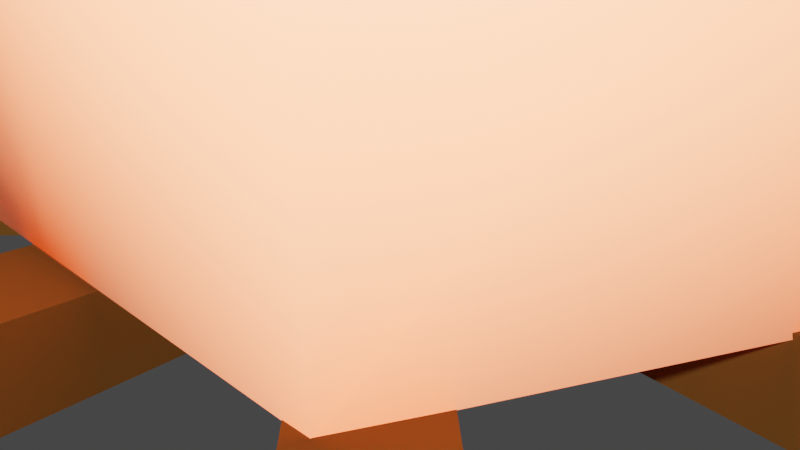 # Source: campfire.blend  (saved by Blender 3.0.42; exported with 4.5.12 LTS)
import bpy
from mathutils import Matrix  # noqa: F401  (used for matrix-valued properties, if any)

bpy.ops.wm.read_factory_settings(use_empty=True)
scene = bpy.context.scene
scene.name = 'Scene'

# ---- collections
col_collection = bpy.data.collections.new('Collection'); scene.collection.children.link(col_collection)
col_collection_1 = bpy.data.collections.new('Collection 1'); col_collection.children.link(col_collection_1)

# ---- materials (node trees are filled in below, after node groups)
mat_material_012 = bpy.data.materials.new('Material.012')
mat_material_012.alpha_threshold = 0.0
mat_material_012.use_transparent_shadow = False
mat_material_012.diffuse_color = (0.1237, 0.05562, 0.01175, 1.0)
mat_material_012.line_color = (0.0, 0.0, 0.0, 1.0)
mat_material_001 = bpy.data.materials.new('Material.001')
mat_material_001.alpha_threshold = 0.0
mat_material_001.use_transparent_shadow = False
mat_material_001.diffuse_color = (0.0, 0.02379, 0.6619, 1.0)
mat_material_001.line_color = (0.0, 0.0, 0.0, 1.0)

# ---- material node trees
mat_material_001.use_nodes = True; mat_material_001.node_tree.nodes.clear()
_N = mat_material_001.node_tree.nodes; _L = mat_material_001.node_tree.links
n0 = _N.new('ShaderNodeOutputMaterial'); n0.name = 'Material Output'; n0.location = (206, 632)
n1 = _N.new('ShaderNodeBsdfPrincipled'); n1.name = 'Principled BSDF'; n1.location = (-223, 717)
n1.distribution = 'GGX'
n1.subsurface_method = 'BURLEY'
n1.inputs[0].default_value = (10.0, 2.0, 1.0, 1.0)
n1.inputs[2].default_value = 0.2227
n1.inputs[3].default_value = 1.45
n1.inputs[11].default_value = 1.01
n1.inputs[13].default_value = 0.0
n1.inputs[20].default_value = 0.0
n1.inputs[27].default_value = (0.0, 0.0, 0.0, 1.0)
n1.inputs[28].default_value = 1.0
_L.new(n1.outputs[0], n0.inputs[0])
n0.is_active_output = True

# ---- world
world_world = bpy.data.worlds.new('World'); scene.world = world_world
world_world.use_nodes = True; world_world.node_tree.nodes.clear()
_N = world_world.node_tree.nodes; _L = world_world.node_tree.links
n0 = _N.new('ShaderNodeOutputWorld'); n0.name = 'World Output'; n0.location = (300, 300)
n1 = _N.new('ShaderNodeBackground'); n1.name = 'Background'; n1.location = (10, 300)
n1.inputs[0].default_value = (0.05088, 0.05088, 0.05088, 1.0)
_L.new(n1.outputs[0], n0.inputs[0])
n0.is_active_output = True
world_world.color = (0.05088, 0.05088, 0.05088)
world_world.use_sun_shadow = False
world_world.sun_shadow_jitter_overblur = 0.0

# ---- cameras
cam_camera = bpy.data.cameras.new('Camera')
cam_camera.clip_end = 100.0
cam_camera.ortho_scale = 7.314

# ---- meshes
me_cube = bpy.data.meshes.new('Cube')
me_cube.from_pydata([(1.775, 0.4744, 0.0167), (16.67, 0.8161, -0.1248), (1.775, -0.4744, 0.0167), (16.67, -0.8161, -0.1248), (1.762, 0.4744, 0.7944), (16.65, 0.8161, 1.447), (1.762, -0.4744, 0.7944), (16.65, -0.8161, 1.447)], [], [(0, 2, 6, 4), (3, 7, 6, 2), (7, 5, 4, 6), (5, 7, 3, 1), (1, 3, 2, 0), (5, 1, 0, 4)])
_uv = me_cube.uv_layers.new(name='UVMap')
_uv.uv.foreach_set('vector', [0.625, 0.5, 0.625, 0.75, 0.875, 0.75, 0.875, 0.5, 0.375, 0.75, 0.375, 1.0, 0.625, 1.0, 0.625, 0.75, 0.375, 0.0, 0.375, 0.25, 0.625, 0.25, 0.625, 0.0, 0.125, 0.5, 0.125, 0.75, 0.375, 0.75, 0.375, 0.5, 0.375, 0.5, 0.375, 0.75, 0.625, 0.75, 0.625, 0.5, 0.375, 0.25, 0.375, 0.5, 0.625, 0.5, 0.625, 0.25])
me_cube.materials.append(mat_material_012)
me_cube.use_remesh_preserve_volume = False
me_cube.use_remesh_preserve_attributes = False
me_cube.use_mirror_x = True
me_cube.update()
me_cube_001 = bpy.data.meshes.new('Cube.001')
me_cube_001.from_pydata([(1.054, -1.559, 12.68), (3.107, -3.65, 0.8643), (1.054, 0.8451, 12.68), (4.535, 2.936, 0.8643), (-1.418, -1.559, 12.68), (-2.316, -3.65, 0.8643), (-1.259, 0.8451, 12.68), (-3.71, 2.936, 0.8643), (2.055, -3.48, 6.771), (-1.672, 4.104, 6.771), (1.845, 2.766, 6.771), (-1.961, -3.48, 6.771), (-0.1821, -3.65, 0.8643), (-0.1821, 0.845, 14.68), (-0.1821, 3.841, 0.8643), (-0.1821, -1.559, 14.68), (-0.1821, -3.48, 6.771), (-0.1821, 4.123, 6.771), (2.893, -3.565, 3.818), (3.3, 2.851, 3.818), (-1.644, -3.565, 3.818), (-2.216, 3.107, 3.818), (-0.1821, 4.1, 3.818), (-0.1821, -3.565, 3.818), (-1.663, 3.763, 9.725), (0.9252, -3.395, 9.725), (1.736, 2.681, 9.725), (-1.289, -3.395, 9.725), (-0.1821, -3.395, 9.725), (-0.1821, 3.695, 9.725), (-4.106, -0.357, 0.8643), (1.777, -0.3571, 12.68), (-1.418, -0.3571, 12.68), (4.582, -0.357, 0.8643), (2.398, -0.357, 6.771), (-4.942, -0.357, 6.771), (-0.1821, -0.357, 0.8643), (-0.1821, -0.3571, 14.68), (-3.949, -0.357, 3.818), (3.91, -0.357, 3.818), (2.449, -0.3571, 9.725), (-3.755, -0.3571, 9.725)], [], [(37, 6, 32), (29, 6, 13), (41, 4, 32), (36, 3, 33), (40, 2, 31), (28, 0, 15), (23, 8, 16), (19, 34, 39), (38, 11, 35), (22, 9, 17), (22, 10, 19), (20, 16, 11), (28, 4, 27), (7, 36, 30), (29, 2, 26), (2, 37, 31), (12, 20, 5), (14, 19, 3), (14, 21, 22), (5, 38, 30), (3, 39, 33), (12, 18, 23), (10, 29, 26), (16, 27, 11), (16, 25, 28), (34, 26, 40), (11, 41, 35), (17, 24, 29), (9, 41, 24), (8, 40, 25), (1, 39, 18), (7, 38, 21), (0, 37, 15), (5, 36, 12), (21, 35, 9), (18, 34, 8), (40, 0, 25), (36, 1, 12), (41, 6, 24), (15, 32, 4), (8, 34, 40), (37, 13, 6), (29, 24, 6), (41, 27, 4), (36, 14, 3), (40, 26, 2), (28, 25, 0), (23, 18, 8), (19, 10, 34), (38, 20, 11), (22, 21, 9), (22, 17, 10), (20, 23, 16), (28, 15, 4), (7, 14, 36), (29, 13, 2), (2, 13, 37), (12, 23, 20), (14, 22, 19), (14, 7, 21), (5, 20, 38), (3, 19, 39), (12, 1, 18), (10, 17, 29), (16, 28, 27), (16, 8, 25), (34, 10, 26), (11, 27, 41), (17, 9, 24), (9, 35, 41), (1, 33, 39), (7, 30, 38), (0, 31, 37), (5, 30, 36), (21, 38, 35), (18, 39, 34), (40, 31, 0), (36, 33, 1), (41, 32, 6), (15, 37, 32)])
_uv = me_cube_001.uv_layers.new(name='UVMap')
_uv.uv.foreach_set('vector', [0.75, 0.625, 0.875, 0.75, 0.875, 0.625, 0.5625, 0.875, 0.625, 1.0, 0.625, 0.875, 0.5625, 0.125, 0.625, 0.25, 0.625, 0.125, 0.25, 0.625, 0.375, 0.75, 0.375, 0.625, 0.5625, 0.625, 0.625, 0.75, 0.625, 0.625, 0.5625, 0.375, 0.625, 0.5, 0.625, 0.375, 0.4375, 0.375, 0.5, 0.5, 0.5, 0.375, 0.4375, 0.75, 0.5, 0.625, 0.4375, 0.625, 0.4375, 0.125, 0.5, 0.25, 0.5, 0.125, 0.4375, 0.875, 0.5, 1.0, 0.5, 0.875, 0.4375, 0.875, 0.5, 0.75, 0.4375, 0.75, 0.4375, 0.25, 0.5, 0.375, 0.5, 0.25, 0.5625, 0.375, 0.625, 0.25, 0.5625, 0.25, 0.125, 0.75, 0.25, 0.625, 0.125, 0.625, 0.5625, 0.875, 0.625, 0.75, 0.5625, 0.75, 0.625, 0.75, 0.75, 0.625, 0.625, 0.625, 0.375, 0.375, 0.4375, 0.25, 0.375, 0.25, 0.375, 0.875, 0.4375, 0.75, 0.375, 0.75, 0.375, 0.875, 0.4375, 1.0, 0.4375, 0.875, 0.375, 0.25, 0.4375, 0.125, 0.375, 0.125, 0.375, 0.75, 0.4375, 0.625, 0.375, 0.625, 0.375, 0.375, 0.4375, 0.5, 0.4375, 0.375, 0.5, 0.75, 0.5625, 0.875, 0.5625, 0.75, 0.5, 0.375, 0.5625, 0.25, 0.5, 0.25, 0.5, 0.375, 0.5625, 0.5, 0.5625, 0.375, 0.5, 0.625, 0.5625, 0.75, 0.5625, 0.625, 0.5, 0.25, 0.5625, 0.125, 0.5, 0.125, 0.5, 0.875, 0.5625, 1.0, 0.5625, 0.875, 0.5, 0.0, 0.5625, 0.125, 0.5625, 0.0, 0.5, 0.5, 0.5625, 0.625, 0.5625, 0.5, 0.375, 0.5, 0.4375, 0.625, 0.4375, 0.5, 0.375, 0.0, 0.4375, 0.125, 0.4375, 0.0, 0.625, 0.5, 0.75, 0.625, 0.75, 0.5, 0.125, 0.5, 0.25, 0.625, 0.25, 0.5, 0.4375, 0.0, 0.5, 0.125, 0.5, 0.0, 0.4375, 0.5, 0.5, 0.625, 0.5, 0.5, 0.5625, 0.625, 0.625, 0.5, 0.5625, 0.5, 0.25, 0.625, 0.375, 0.5, 0.25, 0.5, 0.5625, 0.125, 0.625, 0.0, 0.5625, 0.0, 0.75, 0.5, 0.875, 0.625, 0.875, 0.5, 0.5, 0.5, 0.5, 0.625, 0.5625, 0.625, 0.75, 0.625, 0.75, 0.75, 0.875, 0.75, 0.5625, 0.875, 0.5625, 1.0, 0.625, 1.0, 0.5625, 0.125, 0.5625, 0.25, 0.625, 0.25, 0.25, 0.625, 0.25, 0.75, 0.375, 0.75, 0.5625, 0.625, 0.5625, 0.75, 0.625, 0.75, 0.5625, 0.375, 0.5625, 0.5, 0.625, 0.5, 0.4375, 0.375, 0.4375, 0.5, 0.5, 0.5, 0.4375, 0.75, 0.5, 0.75, 0.5, 0.625, 0.4375, 0.125, 0.4375, 0.25, 0.5, 0.25, 0.4375, 0.875, 0.4375, 1.0, 0.5, 1.0, 0.4375, 0.875, 0.5, 0.875, 0.5, 0.75, 0.4375, 0.25, 0.4375, 0.375, 0.5, 0.375, 0.5625, 0.375, 0.625, 0.375, 0.625, 0.25, 0.125, 0.75, 0.25, 0.75, 0.25, 0.625, 0.5625, 0.875, 0.625, 0.875, 0.625, 0.75, 0.625, 0.75, 0.75, 0.75, 0.75, 0.625, 0.375, 0.375, 0.4375, 0.375, 0.4375, 0.25, 0.375, 0.875, 0.4375, 0.875, 0.4375, 0.75, 0.375, 0.875, 0.375, 1.0, 0.4375, 1.0, 0.375, 0.25, 0.4375, 0.25, 0.4375, 0.125, 0.375, 0.75, 0.4375, 0.75, 0.4375, 0.625, 0.375, 0.375, 0.375, 0.5, 0.4375, 0.5, 0.5, 0.75, 0.5, 0.875, 0.5625, 0.875, 0.5, 0.375, 0.5625, 0.375, 0.5625, 0.25, 0.5, 0.375, 0.5, 0.5, 0.5625, 0.5, 0.5, 0.625, 0.5, 0.75, 0.5625, 0.75, 0.5, 0.25, 0.5625, 0.25, 0.5625, 0.125, 0.5, 0.875, 0.5, 1.0, 0.5625, 1.0, 0.5, 0.0, 0.5, 0.125, 0.5625, 0.125, 0.375, 0.5, 0.375, 0.625, 0.4375, 0.625, 0.375, 0.0, 0.375, 0.125, 0.4375, 0.125, 0.625, 0.5, 0.625, 0.625, 0.75, 0.625, 0.125, 0.5, 0.125, 0.625, 0.25, 0.625, 0.4375, 0.0, 0.4375, 0.125, 0.5, 0.125, 0.4375, 0.5, 0.4375, 0.625, 0.5, 0.625, 0.5625, 0.625, 0.625, 0.625, 0.625, 0.5, 0.25, 0.625, 0.375, 0.625, 0.375, 0.5, 0.5625, 0.125, 0.625, 0.125, 0.625, 0.0, 0.75, 0.5, 0.75, 0.625, 0.875, 0.625])
me_cube_001.materials.append(mat_material_001)
me_cube_001.use_remesh_preserve_volume = False
me_cube_001.use_remesh_preserve_attributes = False
me_cube_001.use_mirror_vertex_groups = False
me_cube_001.update()
me_cube_001.normals_split_custom_set([tuple(v) for v in zip(*[iter([-0.04564, 0.01598, 0.9988, -0.7658, 0.3781, 0.5202, -0.817, 0.05392, 0.5741, 0.2324, 0.8996, 0.3698, -0.7658, 0.378, 0.5202, -0.02513, 0.4086, 0.9124, -0.914, -0.07063, 0.3995, -0.7365, -0.4651, 0.4911, -0.817, 0.05394, 0.5741, 0.0, 2.751e-06, -1.0, 0.6936, 0.5378, -0.4792, 0.8004, -0.1601, -0.5777, 0.9828, -0.05105, 0.1777, 0.7413, 0.4976, 0.4504, 0.8958, 1.419e-05, 0.4444, 1.979e-05, -0.9637, 0.267, 0.697, -0.5923, 0.4042, 3.01e-05, -0.4598, 0.888, 0.0, -0.9996, 0.02877, 0.6237, -0.7636, 0.1671, 0.0, -0.9996, 0.02877, 0.6921, 0.655, 0.3032, 0.977, 0.01602, 0.2128, 0.9352, -0.09711, 0.3406, -0.9893, -0.139, -0.04509, -0.4567, -0.8886, 0.04271, -0.9957, -0.07852, 0.04919, 0.005769, 0.9983, -0.05835, -0.4773, 0.8781, 0.03363, 0.2843, 0.9569, 0.05894, 0.005791, 0.9983, -0.05835, 0.7722, 0.6085, 0.1827, 0.6921, 0.655, 0.3033, -0.4158, -0.9081, 0.05003, 0.0, -0.9996, 0.02877, -0.4567, -0.8886, 0.04274, -2.236e-05, -0.9637, 0.267, -0.7365, -0.4652, 0.4912, -0.3615, -0.8855, 0.2918, -0.6527, 0.5602, -0.51, 0.0, 2.751e-06, -1.0, -0.7669, -0.1453, -0.6251, 0.2324, 0.8996, 0.3698, 0.7413, 0.4976, 0.4504, 0.752, 0.6052, 0.2611, 0.7413, 0.4976, 0.4504, -0.04565, 0.01606, 0.9988, 0.8958, -4.306e-05, 0.4444, -3.457e-06, -0.7172, -0.6969, -0.4158, -0.9081, 0.05, -0.4329, -0.7012, -0.5665, -0.02184, 0.7485, -0.6628, 0.6921, 0.655, 0.3033, 0.6937, 0.5378, -0.4792, -0.02186, 0.7484, -0.6628, -0.6476, 0.762, -0.0005078, 0.005768, 0.9983, -0.05836, -0.4329, -0.7013, -0.5664, -0.9893, -0.139, -0.04507, -0.7668, -0.1453, -0.6252, 0.6936, 0.5379, -0.4791, 0.9352, -0.09711, 0.3406, 0.8004, -0.1601, -0.5777, -3.657e-05, -0.7172, -0.6969, 0.617, -0.7695, 0.1646, 0.0, -0.9996, 0.02877, 0.7722, 0.6085, 0.1827, 0.2324, 0.8996, 0.3698, 0.7521, 0.6052, 0.2611, 0.0, -0.9996, 0.02877, -0.3615, -0.8856, 0.2918, -0.4567, -0.8886, 0.04271, 0.0, -0.9996, 0.02877, 0.4154, -0.8522, 0.3182, 1.143e-05, -0.9637, 0.267, 0.977, 0.01598, 0.2128, 0.752, 0.6052, 0.2611, 0.9828, -0.05102, 0.1777, -0.4567, -0.8886, 0.04273, -0.914, -0.07069, 0.3995, -0.9957, -0.07852, 0.04919, 0.2843, 0.9569, 0.05896, -0.4592, 0.801, 0.3841, 0.2324, 0.8996, 0.3698, -0.4773, 0.8781, 0.03361, -0.914, -0.07064, 0.3995, -0.4592, 0.801, 0.3841, 0.6237, -0.7636, 0.1671, 0.9828, -0.05102, 0.1777, 0.4155, -0.8521, 0.3182, 0.4783, -0.6701, -0.5676, 0.9352, -0.09714, 0.3406, 0.617, -0.7695, 0.1646, -0.6527, 0.5602, -0.51, -0.9893, -0.139, -0.04509, -0.6476, 0.762, -0.0004899, 0.697, -0.5923, 0.4043, -0.04561, 0.016, 0.9988, 2.435e-05, -0.4599, 0.888, -0.4329, -0.7012, -0.5665, 0.0, 2.751e-06, -1.0, -3.442e-05, -0.7172, -0.6968, -0.6476, 0.7619, -0.000525, -0.9957, -0.07853, 0.04911, -0.4773, 0.8781, 0.03362, 0.6171, -0.7695, 0.1645, 0.977, 0.01602, 0.2128, 0.6237, -0.7636, 0.167, 0.9828, -0.05102, 0.1777, 0.697, -0.5922, 0.4043, 0.4154, -0.8521, 0.3182, 0.0, 2.751e-06, -1.0, 0.4783, -0.6702, -0.5676, 3.426e-05, -0.7172, -0.6968, -0.914, -0.07068, 0.3995, -0.7658, 0.3781, 0.5202, -0.4592, 0.801, 0.3841, 1.118e-05, -0.4598, 0.888, -0.817, 0.05391, 0.5741, -0.7365, -0.4652, 0.4912, 0.6237, -0.7636, 0.167, 0.977, 0.01603, 0.2128, 0.9827, -0.05104, 0.1778, -0.04562, 0.01599, 0.9988, -0.02515, 0.4085, 0.9124, -0.7658, 0.3781, 0.5202, 0.2324, 0.8996, 0.3698, -0.4592, 0.801, 0.3841, -0.7658, 0.3781, 0.5202, -0.914, -0.07067, 0.3995, -0.3615, -0.8856, 0.2918, -0.7365, -0.4651, 0.4912, 1.746e-07, 2.499e-06, -1.0, -0.02182, 0.7485, -0.6628, 0.6936, 0.5379, -0.4792, 0.9828, -0.05103, 0.1777, 0.752, 0.6052, 0.2611, 0.7413, 0.4976, 0.4504, 1.024e-05, -0.9637, 0.267, 0.4154, -0.8522, 0.3182, 0.697, -0.5922, 0.4043, 0.0, -0.9996, 0.02877, 0.6171, -0.7695, 0.1646, 0.6237, -0.7636, 0.1671, 0.6921, 0.655, 0.3033, 0.7722, 0.6086, 0.1827, 0.977, 0.016, 0.2128, -0.9893, -0.139, -0.04507, -0.4159, -0.908, 0.05001, -0.4567, -0.8886, 0.04272, 0.005757, 0.9983, -0.05835, -0.6476, 0.7619, -0.000529, -0.4773, 0.8781, 0.03363, 0.005778, 0.9983, -0.05834, 0.2843, 0.9569, 0.05894, 0.7722, 0.6085, 0.1827, -0.4158, -0.9081, 0.05002, 0.0, -0.9996, 0.02877, 0.0, -0.9996, 0.02877, -2.208e-05, -0.9637, 0.267, -4.876e-05, -0.4598, 0.888, -0.7365, -0.4651, 0.4912, -0.6528, 0.5601, -0.51, -0.02183, 0.7485, -0.6628, -2.253e-07, 2.499e-06, -1.0, 0.2324, 0.8996, 0.3698, -0.02514, 0.4085, 0.9124, 0.7413, 0.4976, 0.4504, 0.7414, 0.4976, 0.4503, -0.02519, 0.4085, 0.9124, -0.04561, 0.01611, 0.9988, 2.901e-05, -0.7172, -0.6969, 0.0, -0.9996, 0.02877, -0.4158, -0.9081, 0.05005, -0.02179, 0.7484, -0.6628, 0.005773, 0.9983, -0.05835, 0.6921, 0.655, 0.3032, -0.02184, 0.7484, -0.6628, -0.6527, 0.5602, -0.51, -0.6476, 0.762, -0.0005104, -0.433, -0.7012, -0.5665, -0.4158, -0.9081, 0.05003, -0.9893, -0.139, -0.04509, 0.6936, 0.5378, -0.4792, 0.6921, 0.655, 0.3033, 0.9352, -0.09712, 0.3406, 1.399e-05, -0.7172, -0.6969, 0.4784, -0.6701, -0.5675, 0.617, -0.7695, 0.1646, 0.7722, 0.6085, 0.1827, 0.2843, 0.9569, 0.05893, 0.2324, 0.8996, 0.3698, 0.0, -0.9996, 0.02877, -1.148e-05, -0.9637, 0.267, -0.3615, -0.8856, 0.2918, 0.0, -0.9996, 0.02877, 0.6237, -0.7636, 0.167, 0.4154, -0.8522, 0.3182, 0.977, 0.016, 0.2128, 0.7722, 0.6086, 0.1827, 0.7521, 0.6052, 0.2611, -0.4568, -0.8886, 0.04273, -0.3615, -0.8855, 0.2918, -0.914, -0.07064, 0.3995, 0.2843, 0.9569, 0.05894, -0.4773, 0.8781, 0.03363, -0.4592, 0.801, 0.3841, -0.4773, 0.8781, 0.03365, -0.9957, -0.07851, 0.04918, -0.914, -0.07067, 0.3995, 0.4784, -0.6701, -0.5676, 0.8004, -0.1601, -0.5777, 0.9352, -0.09712, 0.3406, -0.6527, 0.5602, -0.51, -0.7669, -0.1453, -0.6251, -0.9893, -0.139, -0.04507, 0.697, -0.5923, 0.4042, 0.8958, 2.852e-05, 0.4444, -0.04562, 0.01604, 0.9988, -0.4329, -0.7012, -0.5665, -0.7669, -0.1453, -0.6251, 0.0, 2.751e-06, -1.0, -0.6476, 0.762, -0.000507, -0.9893, -0.139, -0.04511, -0.9957, -0.0785, 0.04916, 0.617, -0.7695, 0.1645, 0.9352, -0.09711, 0.3406, 0.977, 0.01602, 0.2128, 0.9828, -0.05103, 0.1777, 0.8958, -8.46e-06, 0.4444, 0.697, -0.5922, 0.4043, 0.0, 2.751e-06, -1.0, 0.8004, -0.1601, -0.5777, 0.4784, -0.6701, -0.5676, -0.914, -0.07065, 0.3995, -0.817, 0.05393, 0.5741, -0.7658, 0.378, 0.5202, -1.639e-06, -0.4598, 0.888, -0.04563, 0.016, 0.9988, -0.817, 0.05391, 0.5741])] * 3)])
me_cube_004 = bpy.data.meshes.new('Cube.004')
me_cube_004.from_pydata([(2.223, -2.195, 1.839), (2.62, -2.499, -0.06317), (2.223, 3.031, 1.943), (2.62, 3.41, 0.05408), (-2.223, -2.195, 1.839), (-2.62, -2.499, -0.06317), (-2.223, 3.031, 1.943), (-2.62, 3.41, 0.05408)], [], [(0, 2, 6, 4), (3, 7, 6, 2), (7, 5, 4, 6), (5, 7, 3, 1), (1, 3, 2, 0), (5, 1, 0, 4)])
_uv = me_cube_004.uv_layers.new(name='UVMap')
_uv.uv.foreach_set('vector', [0.625, 0.5, 0.625, 0.75, 0.875, 0.75, 0.875, 0.5, 0.375, 0.75, 0.375, 1.0, 0.625, 1.0, 0.625, 0.75, 0.375, 0.0, 0.375, 0.25, 0.625, 0.25, 0.625, 0.0, 0.125, 0.5, 0.125, 0.75, 0.375, 0.75, 0.375, 0.5, 0.375, 0.5, 0.375, 0.75, 0.625, 0.75, 0.625, 0.5, 0.375, 0.25, 0.375, 0.5, 0.625, 0.5, 0.625, 0.25])
me_cube_004.materials.append(mat_material_012)
me_cube_004.use_remesh_preserve_volume = False
me_cube_004.use_remesh_preserve_attributes = False
me_cube_004.use_mirror_x = True
me_cube_004.update()
me_cube_009 = bpy.data.meshes.new('Cube.009')
me_cube_009.from_pydata([(0.5556, -1.874, -0.04379), (0.5149, -16.78, -0.1853), (-0.3928, -1.849, -0.04379), (-1.117, -16.73, -0.1853), (0.5559, -1.86, 0.7339), (0.5156, -16.75, 1.386), (-0.3924, -1.836, 0.7339), (-1.116, -16.71, 1.386)], [], [(0, 2, 6, 4), (3, 7, 6, 2), (7, 5, 4, 6), (5, 7, 3, 1), (1, 3, 2, 0), (5, 1, 0, 4)])
_uv = me_cube_009.uv_layers.new(name='UVMap')
_uv.uv.foreach_set('vector', [0.625, 0.5, 0.625, 0.75, 0.875, 0.75, 0.875, 0.5, 0.375, 0.75, 0.375, 1.0, 0.625, 1.0, 0.625, 0.75, 0.375, 0.0, 0.375, 0.25, 0.625, 0.25, 0.625, 0.0, 0.125, 0.5, 0.125, 0.75, 0.375, 0.75, 0.375, 0.5, 0.375, 0.5, 0.375, 0.75, 0.625, 0.75, 0.625, 0.5, 0.375, 0.25, 0.375, 0.5, 0.625, 0.5, 0.625, 0.25])
me_cube_009.materials.append(mat_material_012)
me_cube_009.use_remesh_preserve_volume = False
me_cube_009.use_remesh_preserve_attributes = False
me_cube_009.use_mirror_x = True
me_cube_009.update()
me_cube_010 = bpy.data.meshes.new('Cube.010')
me_cube_010.from_pydata([(1.057, 1.486, 0.0167), (12.21, 11.37, -0.1248), (1.67, 0.7618, 0.0167), (13.26, 10.13, -0.1248), (1.047, 1.477, 0.7944), (12.19, 11.35, 1.447), (1.66, 0.7532, 0.7944), (13.24, 10.11, 1.447)], [], [(0, 2, 6, 4), (3, 7, 6, 2), (7, 5, 4, 6), (5, 7, 3, 1), (1, 3, 2, 0), (5, 1, 0, 4)])
_uv = me_cube_010.uv_layers.new(name='UVMap')
_uv.uv.foreach_set('vector', [0.625, 0.5, 0.625, 0.75, 0.875, 0.75, 0.875, 0.5, 0.375, 0.75, 0.375, 1.0, 0.625, 1.0, 0.625, 0.75, 0.375, 0.0, 0.375, 0.25, 0.625, 0.25, 0.625, 0.0, 0.125, 0.5, 0.125, 0.75, 0.375, 0.75, 0.375, 0.5, 0.375, 0.5, 0.375, 0.75, 0.625, 0.75, 0.625, 0.5, 0.375, 0.25, 0.375, 0.5, 0.625, 0.5, 0.625, 0.25])
me_cube_010.materials.append(mat_material_012)
me_cube_010.use_remesh_preserve_volume = False
me_cube_010.use_remesh_preserve_attributes = False
me_cube_010.use_mirror_x = True
me_cube_010.update()
me_cube_011 = bpy.data.meshes.new('Cube.011')
me_cube_011.from_pydata([(-0.3998, 1.6, 0.01411), (-0.3768, 16.5, -0.1274), (0.5486, 1.576, 0.01411), (1.255, 16.46, -0.1274), (-0.4002, 1.586, 0.7918), (-0.3775, 16.48, 1.444), (0.5483, 1.563, 0.7918), (1.254, 16.44, 1.444)], [], [(0, 2, 6, 4), (3, 7, 6, 2), (7, 5, 4, 6), (5, 7, 3, 1), (1, 3, 2, 0), (5, 1, 0, 4)])
_uv = me_cube_011.uv_layers.new(name='UVMap')
_uv.uv.foreach_set('vector', [0.625, 0.5, 0.625, 0.75, 0.875, 0.75, 0.875, 0.5, 0.375, 0.75, 0.375, 1.0, 0.625, 1.0, 0.625, 0.75, 0.375, 0.0, 0.375, 0.25, 0.625, 0.25, 0.625, 0.0, 0.125, 0.5, 0.125, 0.75, 0.375, 0.75, 0.375, 0.5, 0.375, 0.5, 0.375, 0.75, 0.625, 0.75, 0.625, 0.5, 0.375, 0.25, 0.375, 0.5, 0.625, 0.5, 0.625, 0.25])
me_cube_011.materials.append(mat_material_012)
me_cube_011.use_remesh_preserve_volume = False
me_cube_011.use_remesh_preserve_attributes = False
me_cube_011.use_mirror_x = True
me_cube_011.update()
me_cube_012 = bpy.data.meshes.new('Cube.012')
me_cube_012.from_pydata([(-1.261, 0.6373, 0.01027), (-11.98, 10.99, -0.1312), (-0.5865, 1.304, 0.01027), (-10.82, 12.14, -0.1312), (-1.252, 0.6278, 0.7879), (-11.96, 10.97, 1.44), (-0.5771, 1.295, 0.7879), (-10.8, 12.12, 1.44)], [], [(0, 2, 6, 4), (3, 7, 6, 2), (7, 5, 4, 6), (5, 7, 3, 1), (1, 3, 2, 0), (5, 1, 0, 4)])
_uv = me_cube_012.uv_layers.new(name='UVMap')
_uv.uv.foreach_set('vector', [0.625, 0.5, 0.625, 0.75, 0.875, 0.75, 0.875, 0.5, 0.375, 0.75, 0.375, 1.0, 0.625, 1.0, 0.625, 0.75, 0.375, 0.0, 0.375, 0.25, 0.625, 0.25, 0.625, 0.0, 0.125, 0.5, 0.125, 0.75, 0.375, 0.75, 0.375, 0.5, 0.375, 0.5, 0.375, 0.75, 0.625, 0.75, 0.625, 0.5, 0.375, 0.25, 0.375, 0.5, 0.625, 0.5, 0.625, 0.25])
me_cube_012.materials.append(mat_material_012)
me_cube_012.use_remesh_preserve_volume = False
me_cube_012.use_remesh_preserve_attributes = False
me_cube_012.use_mirror_x = True
me_cube_012.update()
me_cube_013 = bpy.data.meshes.new('Cube.013')
me_cube_013.from_pydata([(1.478, -1.049, -0.02482), (12.73, -10.82, -0.1663), (0.84, -1.751, -0.02482), (11.63, -12.03, -0.1663), (1.468, -1.04, 0.7528), (12.71, -10.8, 1.405), (0.8301, -1.742, 0.7528), (11.61, -12.01, 1.405)], [], [(0, 2, 6, 4), (3, 7, 6, 2), (7, 5, 4, 6), (5, 7, 3, 1), (1, 3, 2, 0), (5, 1, 0, 4)])
_uv = me_cube_013.uv_layers.new(name='UVMap')
_uv.uv.foreach_set('vector', [0.625, 0.5, 0.625, 0.75, 0.875, 0.75, 0.875, 0.5, 0.375, 0.75, 0.375, 1.0, 0.625, 1.0, 0.625, 0.75, 0.375, 0.0, 0.375, 0.25, 0.625, 0.25, 0.625, 0.0, 0.125, 0.5, 0.125, 0.75, 0.375, 0.75, 0.375, 0.5, 0.375, 0.5, 0.375, 0.75, 0.625, 0.75, 0.625, 0.5, 0.375, 0.25, 0.375, 0.5, 0.625, 0.5, 0.625, 0.25])
me_cube_013.materials.append(mat_material_012)
me_cube_013.use_remesh_preserve_volume = False
me_cube_013.use_remesh_preserve_attributes = False
me_cube_013.use_mirror_x = True
me_cube_013.update()
me_cube_014 = bpy.data.meshes.new('Cube.014')
me_cube_014.from_pydata([(-1.34, -0.6087, 0.1075), (-16.22, -1.426, -0.03406), (-1.37, 0.3395, 0.1075), (-16.27, 0.205, -0.03406), (-1.326, -0.6083, 0.8851), (-16.19, -1.425, 1.537), (-1.357, 0.3399, 0.8851), (-16.25, 0.2059, 1.537)], [], [(0, 2, 6, 4), (3, 7, 6, 2), (7, 5, 4, 6), (5, 7, 3, 1), (1, 3, 2, 0), (5, 1, 0, 4)])
_uv = me_cube_014.uv_layers.new(name='UVMap')
_uv.uv.foreach_set('vector', [0.625, 0.5, 0.625, 0.75, 0.875, 0.75, 0.875, 0.5, 0.375, 0.75, 0.375, 1.0, 0.625, 1.0, 0.625, 0.75, 0.375, 0.0, 0.375, 0.25, 0.625, 0.25, 0.625, 0.0, 0.125, 0.5, 0.125, 0.75, 0.375, 0.75, 0.375, 0.5, 0.375, 0.5, 0.375, 0.75, 0.625, 0.75, 0.625, 0.5, 0.375, 0.25, 0.375, 0.5, 0.625, 0.5, 0.625, 0.25])
me_cube_014.materials.append(mat_material_012)
me_cube_014.use_remesh_preserve_volume = False
me_cube_014.use_remesh_preserve_attributes = False
me_cube_014.use_mirror_x = True
me_cube_014.update()
me_cube_015 = bpy.data.meshes.new('Cube.015')
me_cube_015.from_pydata([(0.03563, -0.8049, 0.1093), (-10.36, -11.48, -0.03222), (-0.6288, -0.1277, 0.1093), (-11.5, -10.32, -0.03222), (0.04515, -0.7956, 0.887), (-10.34, -11.46, 1.539), (-0.6193, -0.1184, 0.887), (-11.48, -10.3, 1.539)], [], [(0, 2, 6, 4), (3, 7, 6, 2), (7, 5, 4, 6), (5, 7, 3, 1), (1, 3, 2, 0), (5, 1, 0, 4)])
_uv = me_cube_015.uv_layers.new(name='UVMap')
_uv.uv.foreach_set('vector', [0.625, 0.5, 0.625, 0.75, 0.875, 0.75, 0.875, 0.5, 0.375, 0.75, 0.375, 1.0, 0.625, 1.0, 0.625, 0.75, 0.375, 0.0, 0.375, 0.25, 0.625, 0.25, 0.625, 0.0, 0.125, 0.5, 0.125, 0.75, 0.375, 0.75, 0.375, 0.5, 0.375, 0.5, 0.375, 0.75, 0.625, 0.75, 0.625, 0.5, 0.375, 0.25, 0.375, 0.5, 0.625, 0.5, 0.625, 0.25])
me_cube_015.materials.append(mat_material_012)
me_cube_015.use_remesh_preserve_volume = False
me_cube_015.use_remesh_preserve_attributes = False
me_cube_015.use_mirror_x = True
me_cube_015.update()

# ---- objects
ob_cube = bpy.data.objects.new('Cube', me_cube)
ob_camera = bpy.data.objects.new('Camera', cam_camera)
ob_cube_001 = bpy.data.objects.new('Cube.001', me_cube_001)
ob_cube_004 = bpy.data.objects.new('Cube.004', me_cube_004)
ob_cube_002 = bpy.data.objects.new('Cube.002', me_cube_009)
ob_cube_003 = bpy.data.objects.new('Cube.003', me_cube_010)
ob_cube_005 = bpy.data.objects.new('Cube.005', me_cube_011)
ob_cube_006 = bpy.data.objects.new('Cube.006', me_cube_012)
ob_cube_007 = bpy.data.objects.new('Cube.007', me_cube_013)
ob_cube_008 = bpy.data.objects.new('Cube.008', me_cube_014)
ob_cube_009 = bpy.data.objects.new('Cube.009', me_cube_015)

# ---- transforms, parenting, visibility, modifiers, constraints
ob_cube.location = (0.0, 0.0, 0.0)
ob_cube.lock_rotations_4d = False
ob_cube.empty_display_type = 'ARROWS'
ob_cube.lineart.crease_threshold = 0.0
ob_cube.use_mesh_mirror_x = True
ob_camera.location = (7.359, -6.926, 4.958)
ob_camera.rotation_euler = (1.109, 0.0, 0.8149)
ob_camera.lock_rotations_4d = False
ob_camera.empty_display_type = 'ARROWS'
ob_camera.color = (0.0, 0.0, 0.0, 0.0)
ob_camera.display_type = 'WIRE'
ob_camera.lineart.crease_threshold = 0.0
ob_cube_001.location = (0.0, 0.0, 0.0)
ob_cube_001.lock_rotations_4d = False
ob_cube_001.empty_display_type = 'ARROWS'
ob_cube_001.lineart.crease_threshold = 0.0
ob_cube_004.location = (0.0, 0.0, 0.0)
ob_cube_004.lock_rotations_4d = False
ob_cube_004.empty_display_type = 'ARROWS'
ob_cube_004.lineart.crease_threshold = 0.0
ob_cube_004.use_mesh_mirror_x = True
ob_cube_002.location = (0.0, 0.0, 0.0)
ob_cube_002.lock_rotations_4d = False
ob_cube_002.empty_display_type = 'ARROWS'
ob_cube_002.lineart.crease_threshold = 0.0
ob_cube_002.use_mesh_mirror_x = True
ob_cube_003.location = (0.0, 0.0, 0.0)
ob_cube_003.lock_rotations_4d = False
ob_cube_003.empty_display_type = 'ARROWS'
ob_cube_003.lineart.crease_threshold = 0.0
ob_cube_003.use_mesh_mirror_x = True
ob_cube_005.location = (0.0, 0.0, 0.0)
ob_cube_005.lock_rotations_4d = False
ob_cube_005.empty_display_type = 'ARROWS'
ob_cube_005.lineart.crease_threshold = 0.0
ob_cube_005.use_mesh_mirror_x = True
ob_cube_006.location = (0.0, 0.0, 0.0)
ob_cube_006.lock_rotations_4d = False
ob_cube_006.empty_display_type = 'ARROWS'
ob_cube_006.lineart.crease_threshold = 0.0
ob_cube_006.use_mesh_mirror_x = True
ob_cube_007.location = (0.0, 0.0, 0.0)
ob_cube_007.lock_rotations_4d = False
ob_cube_007.empty_display_type = 'ARROWS'
ob_cube_007.lineart.crease_threshold = 0.0
ob_cube_007.use_mesh_mirror_x = True
ob_cube_008.location = (0.0, 0.0, 0.0)
ob_cube_008.lock_rotations_4d = False
ob_cube_008.empty_display_type = 'ARROWS'
ob_cube_008.lineart.crease_threshold = 0.0
ob_cube_008.use_mesh_mirror_x = True
ob_cube_009.location = (0.0, 0.0, 0.0)
ob_cube_009.lock_rotations_4d = False
ob_cube_009.empty_display_type = 'ARROWS'
ob_cube_009.lineart.crease_threshold = 0.0
ob_cube_009.use_mesh_mirror_x = True

# ---- collection membership
col_collection.objects.link(ob_cube)
col_collection.objects.link(ob_camera)
col_collection.objects.link(ob_cube_001)
col_collection.objects.link(ob_cube_004)
col_collection.objects.link(ob_cube_002)
col_collection.objects.link(ob_cube_003)
col_collection.objects.link(ob_cube_005)
col_collection.objects.link(ob_cube_006)
col_collection.objects.link(ob_cube_007)
col_collection.objects.link(ob_cube_008)
col_collection.objects.link(ob_cube_009)

# ---- scene / render settings (as saved in the file)
scene.camera = ob_camera
scene.frame_start = 1; scene.frame_end = 250; scene.frame_set(3)
scene.render.engine = 'BLENDER_EEVEE_NEXT'
scene.cycles.use_denoising = False
scene.cycles.samples = 128
scene.cycles.sampling_pattern = 'TABULATED_SOBOL'
scene.cycles.use_adaptive_sampling = False
scene.cycles.use_light_tree = False
scene.view_settings.view_transform = 'Filmic'
bpy.context.view_layer.update()

# ---- added for rendering (the .blend has no usable light): sun
light_auto_sun = bpy.data.lights.new('AutoSun', 'SUN')
light_auto_sun.energy = 3.0
light_auto_sun.angle = 0.0523599
ob_auto_sun = bpy.data.objects.new('AutoSun', light_auto_sun)
scene.collection.objects.link(ob_auto_sun)
ob_auto_sun.rotation_euler = (0.872665, 0.174533, 0.523599)
bpy.context.view_layer.update()
